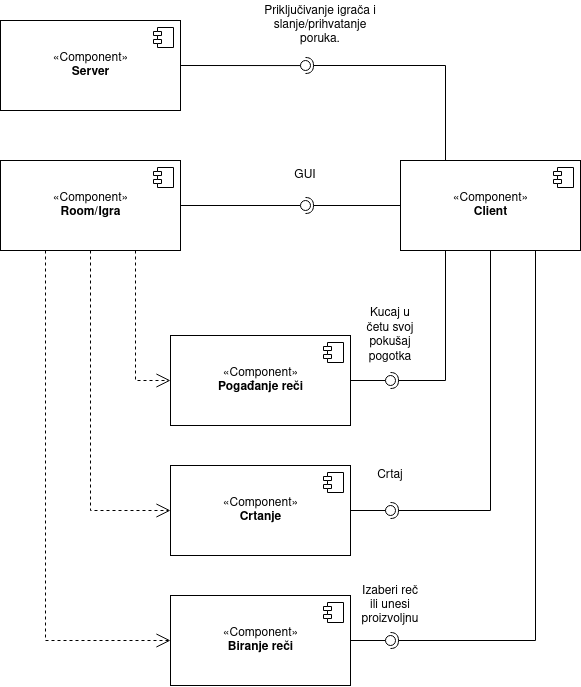

The diagram above was exported from draw.io. Its source (the exported page's mxGraphModel, read from the mxfile embedded in the PNG):
<mxGraphModel dx="2258" dy="772" grid="1" gridSize="10" guides="1" tooltips="1" connect="1" arrows="1" fold="1" page="1" pageScale="1" pageWidth="850" pageHeight="1100" math="0" shadow="0">
  <root>
    <mxCell id="0" />
    <mxCell id="1" parent="0" />
    <mxCell id="JNUDhPePjEOqtYK2HrD7-1" value="«Component»&lt;br&gt;&lt;b&gt;Room/Igra&lt;br&gt;&lt;/b&gt;" style="html=1;dropTarget=0;" vertex="1" parent="1">
      <mxGeometry x="-750" y="200" width="180" height="90" as="geometry" />
    </mxCell>
    <mxCell id="JNUDhPePjEOqtYK2HrD7-2" value="" style="shape=module;jettyWidth=8;jettyHeight=4;" vertex="1" parent="JNUDhPePjEOqtYK2HrD7-1">
      <mxGeometry x="1" width="20" height="20" relative="1" as="geometry">
        <mxPoint x="-27" y="7" as="offset" />
      </mxGeometry>
    </mxCell>
    <mxCell id="JNUDhPePjEOqtYK2HrD7-3" value="«Component»&lt;br&gt;&lt;b&gt;Client&lt;br&gt;&lt;/b&gt;" style="html=1;dropTarget=0;" vertex="1" parent="1">
      <mxGeometry x="-350" y="200" width="180" height="90" as="geometry" />
    </mxCell>
    <mxCell id="JNUDhPePjEOqtYK2HrD7-4" value="" style="shape=module;jettyWidth=8;jettyHeight=4;" vertex="1" parent="JNUDhPePjEOqtYK2HrD7-3">
      <mxGeometry x="1" width="20" height="20" relative="1" as="geometry">
        <mxPoint x="-27" y="7" as="offset" />
      </mxGeometry>
    </mxCell>
    <mxCell id="JNUDhPePjEOqtYK2HrD7-5" value="«Component»&lt;br&gt;&lt;b&gt;Server&lt;br&gt;&lt;/b&gt;" style="html=1;dropTarget=0;" vertex="1" parent="1">
      <mxGeometry x="-750" y="60" width="180" height="90" as="geometry" />
    </mxCell>
    <mxCell id="JNUDhPePjEOqtYK2HrD7-6" value="" style="shape=module;jettyWidth=8;jettyHeight=4;" vertex="1" parent="JNUDhPePjEOqtYK2HrD7-5">
      <mxGeometry x="1" width="20" height="20" relative="1" as="geometry">
        <mxPoint x="-27" y="7" as="offset" />
      </mxGeometry>
    </mxCell>
    <mxCell id="JNUDhPePjEOqtYK2HrD7-7" value="«Component»&lt;br&gt;&lt;b&gt;Pogađanje reči&lt;br&gt;&lt;/b&gt;" style="html=1;dropTarget=0;" vertex="1" parent="1">
      <mxGeometry x="-580" y="375" width="180" height="90" as="geometry" />
    </mxCell>
    <mxCell id="JNUDhPePjEOqtYK2HrD7-8" value="" style="shape=module;jettyWidth=8;jettyHeight=4;" vertex="1" parent="JNUDhPePjEOqtYK2HrD7-7">
      <mxGeometry x="1" width="20" height="20" relative="1" as="geometry">
        <mxPoint x="-27" y="7" as="offset" />
      </mxGeometry>
    </mxCell>
    <mxCell id="JNUDhPePjEOqtYK2HrD7-9" value="«Component»&lt;br&gt;&lt;b&gt;Crtanje&lt;br&gt;&lt;/b&gt;" style="html=1;dropTarget=0;" vertex="1" parent="1">
      <mxGeometry x="-580" y="505" width="180" height="90" as="geometry" />
    </mxCell>
    <mxCell id="JNUDhPePjEOqtYK2HrD7-10" value="" style="shape=module;jettyWidth=8;jettyHeight=4;" vertex="1" parent="JNUDhPePjEOqtYK2HrD7-9">
      <mxGeometry x="1" width="20" height="20" relative="1" as="geometry">
        <mxPoint x="-27" y="7" as="offset" />
      </mxGeometry>
    </mxCell>
    <mxCell id="JNUDhPePjEOqtYK2HrD7-11" value="«Component»&lt;br&gt;&lt;b&gt;Biranje reči &lt;br&gt;&lt;/b&gt;" style="html=1;dropTarget=0;" vertex="1" parent="1">
      <mxGeometry x="-580" y="635" width="180" height="90" as="geometry" />
    </mxCell>
    <mxCell id="JNUDhPePjEOqtYK2HrD7-12" value="" style="shape=module;jettyWidth=8;jettyHeight=4;" vertex="1" parent="JNUDhPePjEOqtYK2HrD7-11">
      <mxGeometry x="1" width="20" height="20" relative="1" as="geometry">
        <mxPoint x="-27" y="7" as="offset" />
      </mxGeometry>
    </mxCell>
    <mxCell id="JNUDhPePjEOqtYK2HrD7-14" value="" style="rounded=0;orthogonalLoop=1;jettySize=auto;html=1;endArrow=halfCircle;endFill=0;entryX=0.5;entryY=0.5;endSize=6;strokeWidth=1;sketch=0;exitX=0.25;exitY=0;exitDx=0;exitDy=0;" edge="1" parent="1" source="JNUDhPePjEOqtYK2HrD7-3" target="JNUDhPePjEOqtYK2HrD7-15">
      <mxGeometry relative="1" as="geometry">
        <mxPoint x="-420" y="110" as="sourcePoint" />
        <Array as="points">
          <mxPoint x="-305" y="105" />
        </Array>
      </mxGeometry>
    </mxCell>
    <mxCell id="JNUDhPePjEOqtYK2HrD7-15" value="" style="ellipse;whiteSpace=wrap;html=1;align=center;aspect=fixed;resizable=0;points=[];outlineConnect=0;sketch=0;" vertex="1" parent="1">
      <mxGeometry x="-450" y="100" width="10" height="10" as="geometry" />
    </mxCell>
    <mxCell id="JNUDhPePjEOqtYK2HrD7-16" value="" style="rounded=0;orthogonalLoop=1;jettySize=auto;html=1;endArrow=none;endFill=0;sketch=0;sourcePerimeterSpacing=0;exitX=1;exitY=0.5;exitDx=0;exitDy=0;" edge="1" parent="1" source="JNUDhPePjEOqtYK2HrD7-5" target="JNUDhPePjEOqtYK2HrD7-15">
      <mxGeometry relative="1" as="geometry">
        <mxPoint x="-920" y="245" as="sourcePoint" />
        <mxPoint x="-830" y="275" as="targetPoint" />
      </mxGeometry>
    </mxCell>
    <mxCell id="JNUDhPePjEOqtYK2HrD7-17" value="" style="rounded=0;orthogonalLoop=1;jettySize=auto;html=1;endArrow=none;endFill=0;sketch=0;sourcePerimeterSpacing=0;targetPerimeterSpacing=0;exitX=1;exitY=0.5;exitDx=0;exitDy=0;" edge="1" parent="1" source="JNUDhPePjEOqtYK2HrD7-1" target="JNUDhPePjEOqtYK2HrD7-19">
      <mxGeometry relative="1" as="geometry">
        <mxPoint x="-480" y="239" as="sourcePoint" />
        <Array as="points" />
      </mxGeometry>
    </mxCell>
    <mxCell id="JNUDhPePjEOqtYK2HrD7-18" value="" style="rounded=0;orthogonalLoop=1;jettySize=auto;html=1;endArrow=halfCircle;endFill=0;entryX=0.5;entryY=0.5;endSize=6;strokeWidth=1;sketch=0;exitX=0;exitY=0.5;exitDx=0;exitDy=0;" edge="1" parent="1" source="JNUDhPePjEOqtYK2HrD7-3" target="JNUDhPePjEOqtYK2HrD7-19">
      <mxGeometry relative="1" as="geometry">
        <mxPoint x="-360" y="239" as="sourcePoint" />
      </mxGeometry>
    </mxCell>
    <mxCell id="JNUDhPePjEOqtYK2HrD7-19" value="" style="ellipse;whiteSpace=wrap;html=1;align=center;aspect=fixed;resizable=0;points=[];outlineConnect=0;sketch=0;" vertex="1" parent="1">
      <mxGeometry x="-450" y="240" width="10" height="10" as="geometry" />
    </mxCell>
    <mxCell id="JNUDhPePjEOqtYK2HrD7-20" value="" style="rounded=0;orthogonalLoop=1;jettySize=auto;html=1;endArrow=none;endFill=0;sketch=0;sourcePerimeterSpacing=0;targetPerimeterSpacing=0;exitX=1;exitY=0.5;exitDx=0;exitDy=0;" edge="1" parent="1" source="JNUDhPePjEOqtYK2HrD7-7" target="JNUDhPePjEOqtYK2HrD7-22">
      <mxGeometry relative="1" as="geometry">
        <mxPoint x="-380" y="420" as="sourcePoint" />
      </mxGeometry>
    </mxCell>
    <mxCell id="JNUDhPePjEOqtYK2HrD7-21" value="" style="rounded=0;orthogonalLoop=1;jettySize=auto;html=1;endArrow=halfCircle;endFill=0;entryX=0.5;entryY=0.5;endSize=6;strokeWidth=1;sketch=0;exitX=0.25;exitY=1;exitDx=0;exitDy=0;" edge="1" parent="1" source="JNUDhPePjEOqtYK2HrD7-3" target="JNUDhPePjEOqtYK2HrD7-22">
      <mxGeometry relative="1" as="geometry">
        <mxPoint x="-340" y="420" as="sourcePoint" />
        <Array as="points">
          <mxPoint x="-305" y="420" />
        </Array>
      </mxGeometry>
    </mxCell>
    <mxCell id="JNUDhPePjEOqtYK2HrD7-22" value="" style="ellipse;whiteSpace=wrap;html=1;align=center;aspect=fixed;resizable=0;points=[];outlineConnect=0;sketch=0;" vertex="1" parent="1">
      <mxGeometry x="-365" y="415" width="10" height="10" as="geometry" />
    </mxCell>
    <mxCell id="JNUDhPePjEOqtYK2HrD7-23" value="" style="rounded=0;orthogonalLoop=1;jettySize=auto;html=1;endArrow=none;endFill=0;sketch=0;sourcePerimeterSpacing=0;targetPerimeterSpacing=0;exitX=1;exitY=0.5;exitDx=0;exitDy=0;" edge="1" parent="1" source="JNUDhPePjEOqtYK2HrD7-9">
      <mxGeometry relative="1" as="geometry">
        <mxPoint x="-379" y="550" as="sourcePoint" />
        <mxPoint x="-364" y="550" as="targetPoint" />
      </mxGeometry>
    </mxCell>
    <mxCell id="JNUDhPePjEOqtYK2HrD7-24" value="" style="rounded=0;orthogonalLoop=1;jettySize=auto;html=1;endArrow=halfCircle;endFill=0;entryX=0.5;entryY=0.5;endSize=6;strokeWidth=1;sketch=0;exitX=0.5;exitY=1;exitDx=0;exitDy=0;" edge="1" parent="1" source="JNUDhPePjEOqtYK2HrD7-3" target="JNUDhPePjEOqtYK2HrD7-25">
      <mxGeometry relative="1" as="geometry">
        <mxPoint x="-230" y="345" as="sourcePoint" />
        <Array as="points">
          <mxPoint x="-260" y="550" />
        </Array>
      </mxGeometry>
    </mxCell>
    <mxCell id="JNUDhPePjEOqtYK2HrD7-25" value="" style="ellipse;whiteSpace=wrap;html=1;align=center;aspect=fixed;resizable=0;points=[];outlineConnect=0;sketch=0;" vertex="1" parent="1">
      <mxGeometry x="-365" y="545" width="10" height="10" as="geometry" />
    </mxCell>
    <mxCell id="JNUDhPePjEOqtYK2HrD7-26" value="" style="rounded=0;orthogonalLoop=1;jettySize=auto;html=1;endArrow=none;endFill=0;sketch=0;sourcePerimeterSpacing=0;targetPerimeterSpacing=0;exitX=1;exitY=0.5;exitDx=0;exitDy=0;" edge="1" parent="1" source="JNUDhPePjEOqtYK2HrD7-11" target="JNUDhPePjEOqtYK2HrD7-28">
      <mxGeometry relative="1" as="geometry">
        <mxPoint x="-380" y="680" as="sourcePoint" />
      </mxGeometry>
    </mxCell>
    <mxCell id="JNUDhPePjEOqtYK2HrD7-27" value="" style="rounded=0;orthogonalLoop=1;jettySize=auto;html=1;endArrow=halfCircle;endFill=0;entryX=0.5;entryY=0.5;endSize=6;strokeWidth=1;sketch=0;exitX=0.75;exitY=1;exitDx=0;exitDy=0;" edge="1" parent="1" source="JNUDhPePjEOqtYK2HrD7-3" target="JNUDhPePjEOqtYK2HrD7-28">
      <mxGeometry relative="1" as="geometry">
        <mxPoint x="-340" y="680" as="sourcePoint" />
        <Array as="points">
          <mxPoint x="-215" y="680" />
        </Array>
      </mxGeometry>
    </mxCell>
    <mxCell id="JNUDhPePjEOqtYK2HrD7-28" value="" style="ellipse;whiteSpace=wrap;html=1;align=center;aspect=fixed;resizable=0;points=[];outlineConnect=0;sketch=0;" vertex="1" parent="1">
      <mxGeometry x="-365" y="675" width="10" height="10" as="geometry" />
    </mxCell>
    <mxCell id="JNUDhPePjEOqtYK2HrD7-29" value="" style="endArrow=open;endSize=12;dashed=1;html=1;rounded=0;exitX=0.75;exitY=1;exitDx=0;exitDy=0;entryX=0;entryY=0.5;entryDx=0;entryDy=0;" edge="1" parent="1" source="JNUDhPePjEOqtYK2HrD7-1" target="JNUDhPePjEOqtYK2HrD7-7">
      <mxGeometry x="0.1515" y="-45" width="160" relative="1" as="geometry">
        <mxPoint x="-660" y="345" as="sourcePoint" />
        <mxPoint x="-500" y="345" as="targetPoint" />
        <Array as="points">
          <mxPoint x="-615" y="420" />
        </Array>
        <mxPoint as="offset" />
      </mxGeometry>
    </mxCell>
    <mxCell id="JNUDhPePjEOqtYK2HrD7-30" value="" style="endArrow=open;endSize=12;dashed=1;html=1;rounded=0;entryX=0;entryY=0.5;entryDx=0;entryDy=0;" edge="1" parent="1" source="JNUDhPePjEOqtYK2HrD7-1" target="JNUDhPePjEOqtYK2HrD7-9">
      <mxGeometry x="0.1515" y="-45" width="160" relative="1" as="geometry">
        <mxPoint x="-660" y="425" as="sourcePoint" />
        <mxPoint x="-625" y="555" as="targetPoint" />
        <Array as="points">
          <mxPoint x="-660" y="550" />
        </Array>
        <mxPoint as="offset" />
      </mxGeometry>
    </mxCell>
    <mxCell id="JNUDhPePjEOqtYK2HrD7-31" value="" style="endArrow=open;endSize=12;dashed=1;html=1;rounded=0;exitX=0.25;exitY=1;exitDx=0;exitDy=0;entryX=0;entryY=0.5;entryDx=0;entryDy=0;" edge="1" parent="1" source="JNUDhPePjEOqtYK2HrD7-1" target="JNUDhPePjEOqtYK2HrD7-11">
      <mxGeometry x="0.1515" y="-45" width="160" relative="1" as="geometry">
        <mxPoint x="-710" y="315" as="sourcePoint" />
        <mxPoint x="-675" y="445" as="targetPoint" />
        <Array as="points">
          <mxPoint x="-705" y="680" />
        </Array>
        <mxPoint as="offset" />
      </mxGeometry>
    </mxCell>
    <mxCell id="JNUDhPePjEOqtYK2HrD7-32" value="Crtaj" style="text;html=1;strokeColor=none;fillColor=none;align=center;verticalAlign=middle;whiteSpace=wrap;rounded=0;" vertex="1" parent="1">
      <mxGeometry x="-390" y="500" width="60" height="30" as="geometry" />
    </mxCell>
    <mxCell id="JNUDhPePjEOqtYK2HrD7-33" value="Kucaj u četu svoj pokušaj pogotka" style="text;html=1;strokeColor=none;fillColor=none;align=center;verticalAlign=middle;whiteSpace=wrap;rounded=0;" vertex="1" parent="1">
      <mxGeometry x="-390" y="360" width="60" height="30" as="geometry" />
    </mxCell>
    <mxCell id="JNUDhPePjEOqtYK2HrD7-34" value="Izaberi reč ili unesi proizvoljnu" style="text;html=1;strokeColor=none;fillColor=none;align=center;verticalAlign=middle;whiteSpace=wrap;rounded=0;" vertex="1" parent="1">
      <mxGeometry x="-390" y="630" width="60" height="30" as="geometry" />
    </mxCell>
    <mxCell id="JNUDhPePjEOqtYK2HrD7-35" value="GUI" style="text;html=1;strokeColor=none;fillColor=none;align=center;verticalAlign=middle;whiteSpace=wrap;rounded=0;" vertex="1" parent="1">
      <mxGeometry x="-475" y="200" width="60" height="30" as="geometry" />
    </mxCell>
    <mxCell id="JNUDhPePjEOqtYK2HrD7-36" value="&lt;div&gt;Priključivanje igrača i slanje/prihvatanje &lt;br&gt;&lt;/div&gt;&lt;div&gt;poruka.&lt;/div&gt;" style="text;html=1;strokeColor=none;fillColor=none;align=center;verticalAlign=middle;whiteSpace=wrap;rounded=0;" vertex="1" parent="1">
      <mxGeometry x="-500" y="40" width="140" height="50" as="geometry" />
    </mxCell>
  </root>
</mxGraphModel>